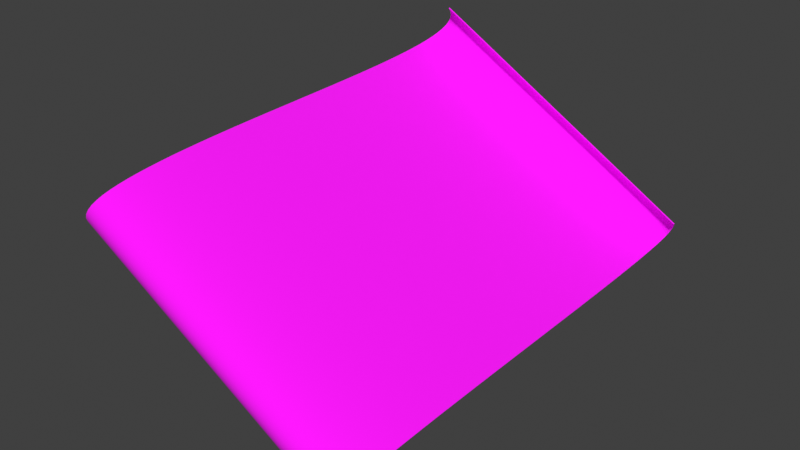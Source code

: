 # Source: algo_list.blend  (saved by Blender 3.6.14; exported with 4.5.12 LTS)
import bpy
from mathutils import Matrix  # noqa: F401  (used for matrix-valued properties, if any)

bpy.ops.wm.read_factory_settings(use_empty=True)
scene = bpy.context.scene
scene.name = 'Scene'

# ---- collections
col_collection = bpy.data.collections.new('Collection'); scene.collection.children.link(col_collection)

# ---- images (referenced by path relative to the original .blend; pixels are not part of the script)
import os
ASSET_DIR = os.environ.get("B2B_ASSET_DIR", "")  # directory of the original .blend (textures are referenced by path, not embedded)
HERE = os.path.dirname(os.path.abspath(__file__))  # packed textures are extracted next to this script under _unpacked/

def load_image(name, relpath, width, height, colorspace="sRGB"):
    """Load a texture the original file referenced (path relative to the .blend, or extracted next to this script)."""
    p = next((c for c in (os.path.join(HERE, relpath), os.path.join(ASSET_DIR, relpath)) if relpath and os.path.exists(c)), "")
    if p:
        img = bpy.data.images.load(p, check_existing=True)
        img.name = name
    else:  # same state as the original file: an image datablock whose file is absent (Cycles renders it pink)
        img = bpy.data.images.new(name, width, height)
        img.source = "FILE"
        img.filepath = "//" + (relpath or name)
    img.colorspace_settings.name = colorspace
    return img
img_algo_list_png = load_image('algo_list.png', 'algo_list.png', 1024, 1024, 'sRGB')

# ---- materials (node trees are filled in below, after node groups)
mat_algo_list = bpy.data.materials.new('algo_list')

# ---- node groups
ng_auto_smooth = bpy.data.node_groups.new('Auto Smooth', 'GeometryNodeTree')
_s = ng_auto_smooth.interface.new_socket(name='Geometry', in_out='OUTPUT', socket_type='NodeSocketGeometry')
_s = ng_auto_smooth.interface.new_socket(name='Geometry', in_out='INPUT', socket_type='NodeSocketGeometry')
_s = ng_auto_smooth.interface.new_socket(name='Angle', in_out='INPUT', socket_type='NodeSocketFloat')
_s.subtype = 'ANGLE'
_s.min_value = 0.0
_s.max_value = 3.142
ng_auto_smooth.is_modifier = True
_N = ng_auto_smooth.nodes; _L = ng_auto_smooth.links
n0 = _N.new('NodeGroupOutput'); n0.name = 'Group Output'; n0.location = (480, -100)
n1 = _N.new('NodeGroupInput'); n1.name = 'Group Input'; n1.location = (-420, -300)
n2 = _N.new('NodeGroupInput'); n2.name = 'Group Input.001'; n2.location = (-60, -100)
n3 = _N.new('GeometryNodeSetShadeSmooth'); n3.name = 'Set Shade Smooth'; n3.location = (120, -100)
n3.domain = 'EDGE'
n4 = _N.new('GeometryNodeSetShadeSmooth'); n4.name = 'Set Shade Smooth.001'; n4.location = (300, -100)
n5 = _N.new('GeometryNodeInputMeshEdgeAngle'); n5.name = 'Edge Angle'; n5.location = (-420, -220)
n6 = _N.new('GeometryNodeInputEdgeSmooth'); n6.name = 'Is Edge Smooth'; n6.location = (-60, -160)
n7 = _N.new('GeometryNodeInputShadeSmooth'); n7.name = 'Is Face Smooth'; n7.location = (-240, -340)
n8 = _N.new('FunctionNodeBooleanMath'); n8.name = 'Boolean Math'; n8.location = (-60, -220)
n9 = _N.new('FunctionNodeCompare'); n9.name = 'Compare'; n9.location = (-240, -180)
n9.operation = 'LESS_EQUAL'
_L.new(n5.outputs[0], n9.inputs[0])
_L.new(n4.outputs[0], n0.inputs[0])
_L.new(n1.outputs[1], n9.inputs[1])
_L.new(n9.outputs[0], n8.inputs[0])
_L.new(n7.outputs[0], n8.inputs[1])
_L.new(n2.outputs[0], n3.inputs[0])
_L.new(n6.outputs[0], n3.inputs[1])
_L.new(n3.outputs[0], n4.inputs[0])
_L.new(n8.outputs[0], n3.inputs[2])
n0.is_active_output = True

# ---- material node trees
mat_algo_list.use_nodes = True; mat_algo_list.node_tree.nodes.clear()
_N = mat_algo_list.node_tree.nodes; _L = mat_algo_list.node_tree.links
n0 = _N.new('ShaderNodeBsdfPrincipled'); n0.name = 'Принципиальный BSDF'; n0.location = (10, 300)
n0.inputs[2].default_value = 1.0
n0.inputs[3].default_value = 1.45
n1 = _N.new('ShaderNodeOutputMaterial'); n1.name = 'Вывод материала'; n1.location = (300, 300)
n2 = _N.new('ShaderNodeTexImage'); n2.name = 'Изображение-текстура'; n2.location = (-280, 275)
n2.image = img_algo_list_png
_L.new(n0.outputs[0], n1.inputs[0])
_L.new(n2.outputs[0], n0.inputs[0])
n1.is_active_output = True

# ---- world
world_world = bpy.data.worlds.new('World'); scene.world = world_world
world_world.use_nodes = True; world_world.node_tree.nodes.clear()
_N = world_world.node_tree.nodes; _L = world_world.node_tree.links
n0 = _N.new('ShaderNodeOutputWorld'); n0.name = 'World Output'; n0.location = (300, 300)
n1 = _N.new('ShaderNodeBackground'); n1.name = 'Background'; n1.location = (10, 300)
n1.inputs[0].default_value = (0.05088, 0.05088, 0.05088, 1.0)
_L.new(n1.outputs[0], n0.inputs[0])
n0.is_active_output = True
world_world.color = (0.05088, 0.05088, 0.05088)
world_world.use_sun_shadow = False
world_world.sun_shadow_jitter_overblur = 0.0

# ---- meshes
me_001 = bpy.data.meshes.new('КриваяБезье.001')
me_001.from_pydata([(0.5319, 0.6395, -0.08139), (0.5223, 0.6604, -0.09807), (0.5133, 0.6752, -0.1135), (0.505, 0.6841, -0.1277), (0.4974, 0.6876, -0.1408), (0.4905, 0.6857, -0.1527), (0.4841, 0.6788, -0.1637), (0.4783, 0.6672, -0.1736), (0.473, 0.6511, -0.1827), (0.4682, 0.6308, -0.1909), (0.4639, 0.6065, -0.1983), (0.46, 0.5785, -0.2049), (0.4565, 0.5471, -0.2108), (0.4533, 0.5125, -0.2161), (0.4505, 0.475, -0.2208), (0.448, 0.4349, -0.225), (0.4458, 0.3924, -0.2287), (0.4438, 0.3478, -0.2321), (0.442, 0.3013, -0.235), (0.4404, 0.2533, -0.2377), (0.439, 0.2039, -0.2401), (0.4376, 0.1535, -0.2423), (0.4363, 0.1023, -0.2444), (0.435, 0.05056, -0.2465), (0.4338, -0.001431, -0.2485), (0.4325, -0.05342, -0.2505), (0.4312, -0.1051, -0.2527), (0.4298, -0.1563, -0.255), (0.4283, -0.2067, -0.2575), (0.4266, -0.2561, -0.2603), (0.4247, -0.3041, -0.2634), (0.4226, -0.3505, -0.2668), (0.4203, -0.3951, -0.2707), (0.4177, -0.4376, -0.2752), (0.4147, -0.4777, -0.2801), (0.4114, -0.5151, -0.2857), (0.4078, -0.5496, -0.2919), (0.4037, -0.581, -0.2988), (0.3991, -0.6089, -0.3065), (0.3941, -0.6331, -0.3151), (0.3886, -0.6534, -0.3245), (0.3826, -0.6694, -0.3349), (0.3759, -0.681, -0.3463), (0.3687, -0.6878, -0.3587), (0.3608, -0.6895, -0.3722), (0.3522, -0.686, -0.3869), (0.343, -0.677, -0.4029), (0.333, -0.6621, -0.4201), (0.3222, -0.6411, -0.4387), (-0.5421, -0.6399, 0.06441), (-0.5313, -0.6609, 0.08297), (-0.5213, -0.6758, 0.1002), (-0.512, -0.6848, 0.1161), (-0.5034, -0.6883, 0.1308), (-0.4956, -0.6866, 0.1444), (-0.4883, -0.6798, 0.1568), (-0.4817, -0.6682, 0.1682), (-0.4756, -0.6522, 0.1786), (-0.4701, -0.6319, 0.188), (-0.4651, -0.6077, 0.1965), (-0.4606, -0.5798, 0.2043), (-0.4565, -0.5484, 0.2112), (-0.4528, -0.5139, 0.2174), (-0.4495, -0.4764, 0.223), (-0.4466, -0.4364, 0.2279), (-0.444, -0.3939, 0.2323), (-0.4416, -0.3493, 0.2362), (-0.4395, -0.3029, 0.2397), (-0.4377, -0.2549, 0.2428), (-0.436, -0.2055, 0.2456), (-0.4344, -0.1551, 0.2481), (-0.433, -0.1039, 0.2504), (-0.4317, -0.05222, 0.2526), (-0.4304, -0.0002303, 0.2546), (-0.4292, 0.05176, 0.2566), (-0.4279, 0.1035, 0.2587), (-0.4267, 0.1547, 0.2608), (-0.4253, 0.2051, 0.263), (-0.4238, 0.2545, 0.2654), (-0.4222, 0.3025, 0.2681), (-0.4204, 0.349, 0.271), (-0.4184, 0.3936, 0.2743), (-0.4162, 0.4361, 0.2781), (-0.4137, 0.4762, 0.2822), (-0.4109, 0.5137, 0.287), (-0.4078, 0.5483, 0.2923), (-0.4043, 0.5797, 0.2982), (-0.4004, 0.6077, 0.3048), (-0.396, 0.632, 0.3122), (-0.3913, 0.6523, 0.3204), (-0.386, 0.6684, 0.3294), (-0.3801, 0.68, 0.3394), (-0.3738, 0.6869, 0.3503), (-0.3668, 0.6888, 0.3623), (-0.3592, 0.6853, 0.3754), (-0.3509, 0.6764, 0.3896), (-0.342, 0.6616, 0.405), (-0.3323, 0.6407, 0.4217), (0.5307, 0.6372, -0.08359), (0.5211, 0.6579, -0.1001), (0.5123, 0.6723, -0.1152), (0.5044, 0.6809, -0.1287), (0.4974, 0.6841, -0.1409), (0.491, 0.6824, -0.1518), (0.4851, 0.6761, -0.1619), (0.4796, 0.6651, -0.1713), (0.4745, 0.6494, -0.1801), (0.4698, 0.6295, -0.1881), (0.4655, 0.6055, -0.1954), (0.4617, 0.5777, -0.202), (0.4582, 0.5464, -0.2079), (0.4551, 0.5119, -0.2132), (0.4523, 0.4746, -0.2179), (0.4498, 0.4345, -0.2221), (0.4476, 0.3921, -0.2258), (0.4456, 0.3475, -0.2291), (0.4438, 0.3011, -0.232), (0.4422, 0.2531, -0.2347), (0.4407, 0.2037, -0.2371), (0.4393, 0.1533, -0.2393), (0.438, 0.1021, -0.2414), (0.4368, 0.0504, -0.2435), (0.4355, -0.00159, -0.2455), (0.4343, -0.05359, -0.2475), (0.4329, -0.1053, -0.2497), (0.4315, -0.1565, -0.252), (0.43, -0.2069, -0.2545), (0.4283, -0.2563, -0.2573), (0.4264, -0.3044, -0.2604), (0.4243, -0.3508, -0.2639), (0.422, -0.3955, -0.2678), (0.4194, -0.438, -0.2722), (0.4164, -0.4782, -0.2772), (0.4131, -0.5157, -0.2827), (0.4094, -0.5504, -0.289), (0.4053, -0.5819, -0.296), (0.4008, -0.6101, -0.3037), (0.3957, -0.6346, -0.3124), (0.3901, -0.6553, -0.322), (0.3838, -0.6718, -0.3327), (0.3769, -0.6839, -0.3446), (0.3691, -0.6911, -0.3579), (0.3607, -0.693, -0.3724), (0.3517, -0.6893, -0.3879), (0.3421, -0.6799, -0.4044), (0.3318, -0.6647, -0.422), (0.321, -0.6436, -0.4408), (-0.5324, -0.6635, 0.08103), (-0.5222, -0.6787, 0.09863), (-0.5126, -0.6881, 0.1152), (-0.5035, -0.6918, 0.1307), (-0.4951, -0.6899, 0.1452), (-0.4874, -0.6827, 0.1585), (-0.4804, -0.6706, 0.1704), (-0.4742, -0.6541, 0.1811), (-0.4685, -0.6334, 0.1907), (-0.4635, -0.6089, 0.1993), (-0.4589, -0.5807, 0.2071), (-0.4548, -0.5492, 0.2141), (-0.4511, -0.5145, 0.2203), (-0.4478, -0.477, 0.2259), (-0.4449, -0.4368, 0.2309), (-0.4422, -0.3943, 0.2353), (-0.4399, -0.3496, 0.2392), (-0.4378, -0.3032, 0.2427), (-0.4359, -0.2551, 0.2458), (-0.4342, -0.2057, 0.2486), (-0.4327, -0.1553, 0.2511), (-0.4313, -0.1041, 0.2534), (-0.43, -0.05238, 0.2555), (-0.4287, -0.0003889, 0.2576), (-0.4275, 0.0516, 0.2596), (-0.4262, 0.1033, 0.2616), (-0.4249, 0.1545, 0.2637), (-0.4235, 0.2049, 0.266), (-0.4221, 0.2543, 0.2684), (-0.4205, 0.3023, 0.271), (-0.4187, 0.3487, 0.274), (-0.4167, 0.3933, 0.2773), (-0.4145, 0.4357, 0.281), (-0.412, 0.4758, 0.2852), (-0.4092, 0.5131, 0.2899), (-0.4061, 0.5476, 0.2952), (-0.4026, 0.5789, 0.3011), (-0.3987, 0.6067, 0.3077), (-0.3944, 0.6307, 0.315), (-0.3897, 0.6506, 0.323), (-0.3846, 0.6663, 0.3318), (-0.3791, 0.6773, 0.3412), (-0.3732, 0.6836, 0.3513), (-0.3669, 0.6853, 0.3622), (-0.3598, 0.6821, 0.3743), (-0.3519, 0.6735, 0.3879), (-0.3432, 0.6591, 0.403), (-0.3336, 0.6384, 0.4195), (-0.5433, -0.6424, 0.06232)], [], [(0, 1, 96, 97), (96, 1, 2, 95), (95, 2, 3, 94), (94, 3, 4, 93), (93, 4, 5, 92), (92, 5, 6, 91), (91, 6, 7, 90), (90, 7, 8, 89), (89, 8, 9, 88), (88, 9, 10, 87), (87, 10, 11, 86), (86, 11, 12, 85), (85, 12, 13, 84), (84, 13, 14, 83), (83, 14, 15, 82), (82, 15, 16, 81), (81, 16, 17, 80), (80, 17, 18, 79), (79, 18, 19, 78), (78, 19, 20, 77), (77, 20, 21, 76), (76, 21, 22, 75), (75, 22, 23, 74), (74, 23, 24, 73), (73, 24, 25, 72), (72, 25, 26, 71), (71, 26, 27, 70), (70, 27, 28, 69), (69, 28, 29, 68), (68, 29, 30, 67), (67, 30, 31, 66), (66, 31, 32, 65), (65, 32, 33, 64), (64, 33, 34, 63), (63, 34, 35, 62), (62, 35, 36, 61), (61, 36, 37, 60), (60, 37, 38, 59), (59, 38, 39, 58), (58, 39, 40, 57), (57, 40, 41, 56), (56, 41, 42, 55), (55, 42, 43, 54), (54, 43, 44, 53), (53, 44, 45, 52), (52, 45, 46, 51), (51, 46, 47, 50), (49, 50, 47, 48), (98, 194, 193, 99), (193, 192, 100, 99), (192, 191, 101, 100), (191, 190, 102, 101), (190, 189, 103, 102), (189, 188, 104, 103), (188, 187, 105, 104), (187, 186, 106, 105), (186, 185, 107, 106), (185, 184, 108, 107), (184, 183, 109, 108), (183, 182, 110, 109), (182, 181, 111, 110), (181, 180, 112, 111), (180, 179, 113, 112), (179, 178, 114, 113), (178, 177, 115, 114), (177, 176, 116, 115), (176, 175, 117, 116), (175, 174, 118, 117), (174, 173, 119, 118), (173, 172, 120, 119), (172, 171, 121, 120), (171, 170, 122, 121), (170, 169, 123, 122), (169, 168, 124, 123), (168, 167, 125, 124), (167, 166, 126, 125), (166, 165, 127, 126), (165, 164, 128, 127), (164, 163, 129, 128), (163, 162, 130, 129), (162, 161, 131, 130), (161, 160, 132, 131), (160, 159, 133, 132), (159, 158, 134, 133), (158, 157, 135, 134), (157, 156, 136, 135), (156, 155, 137, 136), (155, 154, 138, 137), (154, 153, 139, 138), (153, 152, 140, 139), (152, 151, 141, 140), (151, 150, 142, 141), (150, 149, 143, 142), (149, 148, 144, 143), (148, 147, 145, 144), (195, 146, 145, 147), (29, 28, 126, 127), (61, 60, 157, 158), (3, 2, 100, 101), (87, 86, 183, 184), (30, 29, 127, 128), (60, 59, 156, 157), (4, 3, 101, 102), (86, 85, 182, 183), (31, 30, 128, 129), (59, 58, 155, 156), (5, 4, 102, 103), (85, 84, 181, 182), (32, 31, 129, 130), (58, 57, 154, 155), (6, 5, 103, 104), (84, 83, 180, 181), (33, 32, 130, 131), (57, 56, 153, 154), (7, 6, 104, 105), (83, 82, 179, 180), (34, 33, 131, 132), (56, 55, 152, 153), (8, 7, 105, 106), (82, 81, 178, 179), (35, 34, 132, 133), (55, 54, 151, 152), (9, 8, 106, 107), (81, 80, 177, 178), (36, 35, 133, 134), (54, 53, 150, 151), (10, 9, 107, 108), (80, 79, 176, 177), (37, 36, 134, 135), (53, 52, 149, 150), (11, 10, 108, 109), (79, 78, 175, 176), (38, 37, 135, 136), (52, 51, 148, 149), (12, 11, 109, 110), (78, 77, 174, 175), (39, 38, 136, 137), (51, 50, 147, 148), (13, 12, 110, 111), (77, 76, 173, 174), (40, 39, 137, 138), (50, 49, 195, 147), (14, 13, 111, 112), (76, 75, 172, 173), (41, 40, 138, 139), (15, 14, 112, 113), (75, 74, 171, 172), (42, 41, 139, 140), (16, 15, 113, 114), (74, 73, 170, 171), (43, 42, 140, 141), (17, 16, 114, 115), (73, 72, 169, 170), (0, 97, 194, 98), (44, 43, 141, 142), (18, 17, 115, 116), (72, 71, 168, 169), (49, 48, 146, 195), (45, 44, 142, 143), (19, 18, 116, 117), (71, 70, 167, 168), (97, 96, 193, 194), (46, 45, 143, 144), (20, 19, 117, 118), (70, 69, 166, 167), (96, 95, 192, 193), (47, 46, 144, 145), (21, 20, 118, 119), (69, 68, 165, 166), (95, 94, 191, 192), (48, 47, 145, 146), (22, 21, 119, 120), (68, 67, 164, 165), (94, 93, 190, 191), (23, 22, 120, 121), (67, 66, 163, 164), (93, 92, 189, 190), (24, 23, 121, 122), (66, 65, 162, 163), (92, 91, 188, 189), (25, 24, 122, 123), (65, 64, 161, 162), (91, 90, 187, 188), (26, 25, 123, 124), (64, 63, 160, 161), (90, 89, 186, 187), (27, 26, 124, 125), (63, 62, 159, 160), (1, 0, 98, 99), (89, 88, 185, 186), (28, 27, 125, 126), (62, 61, 158, 159), (2, 1, 99, 100), (88, 87, 184, 185)])
me_001.polygons.foreach_set('use_smooth', [True] * 194)
_uv = me_001.uv_layers.new(name='UVMap')
_uv.uv.foreach_set('vector', [0.01755, 0.1107, 0.01755, 0.09337, 0.9512, 0.09337, 0.9512, 0.1107, 0.9512, 0.09337, 0.01755, 0.09337, 0.01755, 0.0792, 0.9512, 0.0792, 0.9512, 0.0792, 0.01755, 0.0792, 0.01755, 0.06775, 0.9512, 0.06775, 0.9512, 0.06775, 0.01755, 0.06775, 0.01755, 0.05826, 0.9512, 0.05826, 0.9512, 0.05826, 0.01755, 0.05826, 0.01755, 0.04971, 0.9512, 0.04971, 0.9512, 0.04971, 0.01755, 0.04971, 0.01755, 0.04089, 0.9512, 0.04089, 0.9512, 0.04089, 0.01755, 0.04089, 0.01755, 0.03087, 0.9512, 0.03087, 0.9512, 0.03087, 0.01755, 0.03087, 0.01755, 0.01911, 0.9512, 0.01911, 0.9512, 0.01911, 0.01755, 0.01911, 0.01755, 0.005377, 0.9512, 0.005378, 0.9512, 1.004, 0.01755, 1.004, 0.01755, 0.9882, 0.9512, 0.9882, 0.9512, 0.9882, 0.01755, 0.9882, 0.01755, 0.9705, 0.9512, 0.9705, 0.9512, 0.9705, 0.01755, 0.9705, 0.01755, 0.9508, 0.9512, 0.9508, 0.9512, 0.9508, 0.01755, 0.9508, 0.01755, 0.9293, 0.9512, 0.9293, 0.9512, 0.9293, 0.01755, 0.9293, 0.01755, 0.9061, 0.9512, 0.9061, 0.9512, 0.9061, 0.01755, 0.9061, 0.01755, 0.8814, 0.9512, 0.8814, 0.9512, 0.8814, 0.01755, 0.8814, 0.01755, 0.8552, 0.9512, 0.8552, 0.9512, 0.8552, 0.01755, 0.8552, 0.01755, 0.8278, 0.9512, 0.8278, 0.9512, 0.8278, 0.01755, 0.8278, 0.01755, 0.7993, 0.9512, 0.7993, 0.9512, 0.7993, 0.01755, 0.7993, 0.01755, 0.7699, 0.9512, 0.7699, 0.9512, 0.7699, 0.01755, 0.7699, 0.01755, 0.7396, 0.9512, 0.7396, 0.9512, 0.7396, 0.01755, 0.7396, 0.01755, 0.7087, 0.9512, 0.7087, 0.9512, 0.7087, 0.01755, 0.7087, 0.01755, 0.6774, 0.9512, 0.6774, 0.9512, 0.6774, 0.01755, 0.6774, 0.01755, 0.6457, 0.9512, 0.6457, 0.9512, 0.6457, 0.01755, 0.6457, 0.01755, 0.6138, 0.9512, 0.6138, 0.9512, 0.6138, 0.01755, 0.6138, 0.01755, 0.582, 0.9512, 0.582, 0.9512, 0.582, 0.01755, 0.582, 0.01755, 0.5503, 0.9512, 0.5503, 0.9512, 0.5503, 0.01755, 0.5503, 0.01755, 0.5189, 0.9512, 0.5189, 0.9512, 0.5189, 0.01755, 0.5189, 0.01755, 0.4881, 0.9512, 0.4881, 0.9512, 0.4881, 0.01755, 0.4881, 0.01755, 0.4578, 0.9512, 0.4578, 0.9512, 0.4578, 0.01755, 0.4578, 0.01755, 0.4283, 0.9512, 0.4283, 0.9512, 0.4283, 0.01755, 0.4283, 0.01755, 0.3998, 0.9512, 0.3998, 0.9512, 0.3998, 0.01755, 0.3998, 0.01755, 0.3724, 0.9512, 0.3724, 0.9512, 0.3724, 0.01755, 0.3724, 0.01755, 0.3462, 0.9512, 0.3462, 0.9512, 0.3462, 0.01755, 0.3462, 0.01755, 0.3214, 0.9512, 0.3214, 0.9512, 0.3214, 0.01755, 0.3214, 0.01755, 0.2982, 0.9512, 0.2982, 0.9512, 0.2982, 0.01755, 0.2982, 0.01755, 0.2766, 0.9512, 0.2766, 0.9512, 0.2766, 0.01755, 0.2766, 0.01755, 0.2568, 0.9512, 0.2568, 0.9512, 0.2568, 0.01755, 0.2568, 0.01755, 0.2389, 0.9512, 0.2389, 0.9512, 0.2389, 0.01755, 0.2389, 0.01755, 0.2228, 0.9512, 0.2228, 0.9512, 0.2228, 0.01755, 0.2228, 0.01755, 0.2087, 0.9512, 0.2087, 0.9512, 0.2087, 0.01755, 0.2087, 0.01755, 0.1965, 0.9512, 0.1965, 0.9512, 0.1965, 0.01755, 0.1965, 0.01755, 0.1858, 0.9512, 0.1858, 0.9512, 0.1858, 0.01755, 0.1858, 0.01755, 0.176, 0.9512, 0.176, 0.9512, 0.176, 0.01755, 0.176, 0.01755, 0.1664, 0.9512, 0.1664, 0.9512, 0.1664, 0.01755, 0.1664, 0.01755, 0.1558, 0.9512, 0.1558, 0.9512, 0.1558, 0.01755, 0.1558, 0.01755, 0.1432, 0.9512, 0.1432, 0.9512, 0.1432, 0.01755, 0.1432, 0.01755, 0.128, 0.9512, 0.128, 0.9512, 0.1096, 0.9512, 0.128, 0.01755, 0.128, 0.01755, 0.1096, 0.9736, 0.9945, 0.9957, 0.9945, 0.9957, 0.9773, 0.9736, 0.9773, 0.9957, 0.9773, 0.9957, 0.9632, 0.9736, 0.9632, 0.9736, 0.9773, 0.9957, 0.9632, 0.9957, 0.9519, 0.9736, 0.9519, 0.9736, 0.9632, 0.9957, 0.9519, 0.9957, 0.9425, 0.9736, 0.9425, 0.9736, 0.9519, 0.9957, 0.9425, 0.9957, 0.934, 0.9736, 0.934, 0.9736, 0.9425, 0.9957, 0.934, 0.9957, 0.9253, 0.9736, 0.9253, 0.9736, 0.934, 0.9957, 0.9253, 0.9957, 0.9153, 0.9736, 0.9153, 0.9736, 0.9253, 0.9957, 0.9153, 0.9957, 0.9037, 0.9736, 0.9037, 0.9736, 0.9153, 0.9957, 0.9037, 0.9957, 0.8901, 0.9736, 0.8901, 0.9736, 0.9037, 0.9957, 0.8901, 0.9957, 0.8745, 0.9736, 0.8745, 0.9736, 0.8901, 0.9957, 0.8745, 0.9957, 0.8569, 0.9736, 0.8569, 0.9736, 0.8745, 0.9957, 0.8569, 0.9957, 0.8374, 0.9736, 0.8374, 0.9736, 0.8569, 0.9957, 0.8374, 0.9957, 0.8161, 0.9736, 0.8161, 0.9736, 0.8374, 0.9957, 0.8161, 0.9957, 0.7931, 0.9736, 0.7931, 0.9736, 0.8161, 0.9957, 0.7931, 0.9957, 0.7686, 0.9736, 0.7686, 0.9736, 0.7931, 0.9957, 0.7686, 0.9957, 0.7427, 0.9736, 0.7427, 0.9736, 0.7686, 0.9957, 0.7427, 0.9957, 0.7156, 0.9736, 0.7156, 0.9736, 0.7427, 0.9957, 0.7156, 0.9957, 0.6873, 0.9736, 0.6873, 0.9736, 0.7156, 0.9957, 0.6873, 0.9957, 0.6581, 0.9736, 0.6581, 0.9736, 0.6873, 0.9957, 0.6581, 0.9957, 0.6282, 0.9736, 0.6282, 0.9736, 0.6581, 0.9957, 0.6282, 0.9957, 0.5976, 0.9736, 0.5976, 0.9736, 0.6282, 0.9957, 0.5976, 0.9957, 0.5665, 0.9736, 0.5665, 0.9736, 0.5976, 0.9957, 0.5665, 0.9957, 0.5351, 0.9736, 0.5351, 0.9736, 0.5665, 0.9957, 0.5351, 0.9957, 0.5035, 0.9736, 0.5035, 0.9736, 0.5351, 0.9957, 0.5035, 0.9957, 0.472, 0.9736, 0.472, 0.9736, 0.5035, 0.9957, 0.472, 0.9957, 0.4406, 0.9736, 0.4406, 0.9736, 0.472, 0.9957, 0.4406, 0.9957, 0.4095, 0.9736, 0.4095, 0.9736, 0.4406, 0.9957, 0.4095, 0.9957, 0.3789, 0.9736, 0.3789, 0.9736, 0.4095, 0.9957, 0.3789, 0.9957, 0.3489, 0.9736, 0.3489, 0.9736, 0.3789, 0.9957, 0.3489, 0.9957, 0.3197, 0.9736, 0.3197, 0.9736, 0.3489, 0.9957, 0.3197, 0.9957, 0.2915, 0.9736, 0.2915, 0.9736, 0.3197, 0.9957, 0.2915, 0.9957, 0.2643, 0.9736, 0.2643, 0.9736, 0.2915, 0.9957, 0.2643, 0.9957, 0.2384, 0.9736, 0.2384, 0.9736, 0.2643, 0.9957, 0.2384, 0.9957, 0.2138, 0.9736, 0.2138, 0.9736, 0.2384, 0.9957, 0.2138, 0.9957, 0.1908, 0.9736, 0.1908, 0.9736, 0.2138, 0.9957, 0.1908, 0.9957, 0.1694, 0.9736, 0.1694, 0.9736, 0.1908, 0.9957, 0.1694, 0.9957, 0.1498, 0.9736, 0.1498, 0.9736, 0.1694, 0.9957, 0.1498, 0.9957, 0.132, 0.9736, 0.132, 0.9736, 0.1498, 0.9957, 0.132, 0.9957, 0.1162, 0.9736, 0.1162, 0.9736, 0.132, 0.9957, 0.1162, 0.9957, 0.1022, 0.9736, 0.1022, 0.9736, 0.1162, 0.9957, 0.1022, 0.9957, 0.09005, 0.9736, 0.09005, 0.9736, 0.1022, 0.9957, 0.09005, 0.9957, 0.07943, 0.9736, 0.07943, 0.9736, 0.09005, 0.9957, 0.07943, 0.9957, 0.06979, 0.9736, 0.06979, 0.9736, 0.07943, 0.9957, 0.06979, 0.9957, 0.06023, 0.9736, 0.06023, 0.9736, 0.06979, 0.9957, 0.06023, 0.9957, 0.04969, 0.9736, 0.04969, 0.9736, 0.06023, 0.9957, 0.04969, 0.9957, 0.03724, 0.9736, 0.03724, 0.9736, 0.04969, 0.9957, 0.03724, 0.9957, 0.02217, 0.9736, 0.02217, 0.9736, 0.03724, 0.9961, 0.003982, 0.9754, 0.003982, 0.9754, 0.02217, 0.9961, 0.02217, -1.49e-05, 0.4578, -1.484e-05, 0.4881, -1.484e-05, 0.4881, -1.49e-05, 0.4578, 0.9957, 0.2766, 0.9957, 0.2568, 0.9957, 0.2568, 0.9957, 0.2766, -1.49e-05, 1.066, -1.502e-05, 1.078, -1.502e-05, 1.078, -1.49e-05, 1.066, 0.9957, 0.9882, 0.9957, 0.9705, 0.9957, 0.9705, 0.9957, 0.9882, -1.484e-05, 0.4283, -1.49e-05, 0.4578, -1.49e-05, 0.4578, -1.484e-05, 0.4283, 0.9957, 0.2568, 0.9957, 0.2389, 0.9957, 0.2389, 0.9957, 0.2568, -1.484e-05, 1.057, -1.49e-05, 1.066, -1.49e-05, 1.066, -1.484e-05, 1.057, 0.9957, 0.9705, 0.9957, 0.9508, 0.9957, 0.9508, 0.9957, 0.9705, -1.478e-05, 0.3998, -1.484e-05, 0.4283, -1.484e-05, 0.4283, -1.478e-05, 0.3998, 0.9957, 0.2389, 0.9957, 0.2228, 0.9957, 0.2228, 0.9957, 0.2389, -1.484e-05, 1.048, -1.484e-05, 1.057, -1.484e-05, 1.057, -1.484e-05, 1.048, 0.9957, 0.9508, 0.9957, 0.9293, 0.9957, 0.9293, 0.9957, 0.9508, -1.484e-05, 0.3724, -1.478e-05, 0.3998, -1.478e-05, 0.3998, -1.484e-05, 0.3724, 0.9957, 0.2228, 0.9957, 0.2087, 0.9957, 0.2087, 0.9957, 0.2228, -1.484e-05, 1.04, -1.484e-05, 1.048, -1.484e-05, 1.048, -1.484e-05, 1.04, 0.9957, 0.9293, 0.9957, 0.9061, 0.9957, 0.9061, 0.9957, 0.9293, -1.484e-05, 0.3462, -1.484e-05, 0.3724, -1.484e-05, 0.3724, -1.484e-05, 0.3462, 0.9957, 0.2087, 0.9957, 0.1965, 0.9957, 0.1965, 0.9957, 0.2087, -1.484e-05, 1.029, -1.484e-05, 1.04, -1.484e-05, 1.04, -1.484e-05, 1.029, 0.9957, 0.9061, 0.9957, 0.8814, 0.9957, 0.8814, 0.9957, 0.9061, -1.478e-05, 0.3214, -1.484e-05, 0.3462, -1.484e-05, 0.3462, -1.478e-05, 0.3214, 0.9957, 0.1965, 0.9957, 0.1858, 0.9957, 0.1858, 0.9957, 0.1965, -1.496e-05, 1.018, -1.484e-05, 1.029, -1.484e-05, 1.029, -1.496e-05, 1.018, 0.9957, 0.8814, 0.9957, 0.8552, 0.9957, 0.8552, 0.9957, 0.8814, -1.478e-05, 0.2982, -1.478e-05, 0.3214, -1.478e-05, 0.3214, -1.478e-05, 0.2982, 0.9957, 0.07943, 0.9957, 0.06979, 0.9957, 0.06979, 0.9957, 0.07943, -1.484e-05, 1.004, -1.496e-05, 1.018, -1.496e-05, 1.018, -1.484e-05, 1.004, 0.9957, 0.8552, 0.9957, 0.8278, 0.9957, 0.8278, 0.9957, 0.8552, -1.478e-05, 0.2766, -1.478e-05, 0.2982, -1.478e-05, 0.2982, -1.478e-05, 0.2766, 0.9957, 0.176, 0.9957, 0.1664, 0.9957, 0.1664, 0.9957, 0.176, -1.49e-05, 0.9882, -1.484e-05, 1.004, -1.484e-05, 1.004, -1.49e-05, 0.9882, 0.9957, 0.8278, 0.9957, 0.7993, 0.9957, 0.7993, 0.9957, 0.8278, -1.484e-05, 0.2568, -1.478e-05, 0.2766, -1.478e-05, 0.2766, -1.484e-05, 0.2568, 0.9957, 0.1664, 0.9957, 0.1558, 0.9957, 0.1558, 0.9957, 0.1664, -1.49e-05, 0.9705, -1.49e-05, 0.9882, -1.49e-05, 0.9882, -1.49e-05, 0.9705, 0.9957, 0.7993, 0.9957, 0.7699, 0.9957, 0.7699, 0.9957, 0.7993, -1.478e-05, 0.2389, -1.484e-05, 0.2568, -1.484e-05, 0.2568, -1.478e-05, 0.2389, 0.9957, 0.1558, 0.9957, 0.1432, 0.9957, 0.1432, 0.9957, 0.1558, -1.496e-05, 0.9508, -1.49e-05, 0.9705, -1.49e-05, 0.9705, -1.496e-05, 0.9508, 0.9957, 0.7699, 0.9957, 0.7396, 0.9957, 0.7396, 0.9957, 0.7699, -1.478e-05, 0.2228, -1.478e-05, 0.2389, -1.478e-05, 0.2389, -1.478e-05, 0.2228, 0.9957, 0.1432, 0.9957, 0.128, 0.9957, 0.128, 0.9957, 0.1432, -1.49e-05, 0.9293, -1.496e-05, 0.9508, -1.496e-05, 0.9508, -1.49e-05, 0.9293, 0.9957, 0.7396, 0.9957, 0.7087, 0.9957, 0.7087, 0.9957, 0.7396, -1.472e-05, 0.2087, -1.478e-05, 0.2228, -1.478e-05, 0.2228, -1.472e-05, 0.2087, 0.9957, 0.128, 0.9957, 0.1096, 0.9957, 0.1096, 0.9957, 0.128, -1.496e-05, 0.9061, -1.49e-05, 0.9293, -1.49e-05, 0.9293, -1.496e-05, 0.9061, 0.9957, 0.7087, 0.9957, 0.6774, 0.9957, 0.6774, 0.9957, 0.7087, -1.478e-05, 0.1965, -1.472e-05, 0.2087, -1.472e-05, 0.2087, -1.478e-05, 0.1965, -1.484e-05, 0.8814, -1.496e-05, 0.9061, -1.496e-05, 0.9061, -1.484e-05, 0.8814, 0.9957, 0.6774, 0.9957, 0.6457, 0.9957, 0.6457, 0.9957, 0.6774, -1.472e-05, 0.1858, -1.478e-05, 0.1965, -1.478e-05, 0.1965, -1.472e-05, 0.1858, -1.49e-05, 0.8552, -1.484e-05, 0.8814, -1.484e-05, 0.8814, -1.49e-05, 0.8552, 0.9957, 0.6457, 0.9957, 0.6138, 0.9957, 0.6138, 0.9957, 0.6457, -1.484e-05, 0.176, -1.472e-05, 0.1858, -1.472e-05, 0.1858, -1.484e-05, 0.176, -1.484e-05, 0.8278, -1.49e-05, 0.8552, -1.49e-05, 0.8552, -1.484e-05, 0.8278, 0.9957, 0.5035, 0.9957, 0.472, 0.9957, 0.472, 0.9957, 0.5035, 0.9736, 0.9945, 0.9957, 0.9945, 0.9957, 0.9945, 0.9736, 0.9945, -1.484e-05, 0.1664, -1.484e-05, 0.176, -1.484e-05, 0.176, -1.484e-05, 0.1664, -1.49e-05, 0.7993, -1.484e-05, 0.8278, -1.484e-05, 0.8278, -1.49e-05, 0.7993, 0.9957, 0.582, 0.9957, 0.5503, 0.9957, 0.5503, 0.9957, 0.582, 0.9512, 0.1096, 0.01755, 0.1096, 0.01755, 0.1096, 0.9512, 0.1096, -1.478e-05, 0.1558, -1.484e-05, 0.1664, -1.484e-05, 0.1664, -1.478e-05, 0.1558, -1.484e-05, 0.7699, -1.49e-05, 0.7993, -1.49e-05, 0.7993, -1.484e-05, 0.7699, 0.9957, 0.5503, 0.9957, 0.5189, 0.9957, 0.5189, 0.9957, 0.5503, 0.9957, 1.109, 0.9957, 1.092, 0.9957, 1.092, 0.9957, 1.109, -1.478e-05, 0.1432, -1.478e-05, 0.1558, -1.478e-05, 0.1558, -1.478e-05, 0.1432, -1.49e-05, 0.7396, -1.484e-05, 0.7699, -1.484e-05, 0.7699, -1.49e-05, 0.7396, 0.9957, 0.5189, 0.9957, 0.4881, 0.9957, 0.4881, 0.9957, 0.5189, 0.9957, 1.092, 0.9957, 1.078, 0.9957, 1.078, 0.9957, 1.092, -1.484e-05, 0.128, -1.478e-05, 0.1432, -1.478e-05, 0.1432, -1.484e-05, 0.128, -1.484e-05, 0.7087, -1.49e-05, 0.7396, -1.49e-05, 0.7396, -1.484e-05, 0.7087, 0.9957, 0.4881, 0.9957, 0.4578, 0.9957, 0.4578, 0.9957, 0.4881, 0.9957, 1.078, 0.9957, 1.066, 0.9957, 1.066, 0.9957, 1.078, -1.484e-05, 0.1096, -1.484e-05, 0.128, -1.484e-05, 0.128, -1.484e-05, 0.1096, -1.484e-05, 0.6774, -1.484e-05, 0.7087, -1.484e-05, 0.7087, -1.484e-05, 0.6774, 0.9957, 0.4578, 0.9957, 0.4283, 0.9957, 0.4283, 0.9957, 0.4578, 0.9957, 1.066, 0.9957, 1.057, 0.9957, 1.057, 0.9957, 1.066, -1.49e-05, 0.6457, -1.484e-05, 0.6774, -1.484e-05, 0.6774, -1.49e-05, 0.6457, 0.9957, 0.3197, 0.9957, 0.2915, 0.9957, 0.2915, 0.9957, 0.3197, 0.9957, 1.057, 0.9957, 1.048, 0.9957, 1.048, 0.9957, 1.057, -1.484e-05, 0.6138, -1.49e-05, 0.6457, -1.49e-05, 0.6457, -1.484e-05, 0.6138, 0.9957, 0.3998, 0.9957, 0.3724, 0.9957, 0.3724, 0.9957, 0.3998, 0.9957, 1.048, 0.9957, 1.04, 0.9957, 1.04, 0.9957, 1.048, -1.484e-05, 0.582, -1.484e-05, 0.6138, -1.484e-05, 0.6138, -1.484e-05, 0.582, 0.9957, 0.3724, 0.9957, 0.3462, 0.9957, 0.3462, 0.9957, 0.3724, 0.9957, 1.04, 0.9957, 1.029, 0.9957, 1.029, 0.9957, 1.04, -1.49e-05, 0.5503, -1.484e-05, 0.582, -1.484e-05, 0.582, -1.49e-05, 0.5503, 0.9957, 0.3462, 0.9957, 0.3214, 0.9957, 0.3214, 0.9957, 0.3462, 0.9957, 1.029, 0.9957, 1.018, 0.9957, 1.018, 0.9957, 1.029, -1.484e-05, 0.5189, -1.49e-05, 0.5503, -1.49e-05, 0.5503, -1.484e-05, 0.5189, 0.9957, 0.3214, 0.9957, 0.2982, 0.9957, 0.2982, 0.9957, 0.3214, -1.49e-05, 1.092, -1.484e-05, 1.109, -1.484e-05, 1.109, -1.49e-05, 1.092, 0.9957, 1.018, 0.9957, 1.004, 0.9957, 1.004, 0.9957, 1.018, -1.484e-05, 0.4881, -1.484e-05, 0.5189, -1.484e-05, 0.5189, -1.484e-05, 0.4881, 0.9957, 0.2982, 0.9957, 0.2766, 0.9957, 0.2766, 0.9957, 0.2982, -1.502e-05, 1.078, -1.49e-05, 1.092, -1.49e-05, 1.092, -1.502e-05, 1.078, 0.9957, 1.004, 0.9957, 0.9882, 0.9957, 0.9882, 0.9957, 1.004])
me_001.materials.append(mat_algo_list)
me_001.auto_texspace = False
me_001.update()

# ---- objects
ob_algo_list = bpy.data.objects.new('algo_list', me_001)

# ---- transforms, parenting, visibility, modifiers, constraints
ob_algo_list.location = (0.0, 0.0, 0.0)
_m = ob_algo_list.modifiers.new('Auto Smooth', 'NODES')
_m.node_group = ng_auto_smooth
_gi = [s.identifier for s in ng_auto_smooth.interface.items_tree if s.item_type == 'SOCKET' and s.in_out == 'INPUT']
_m[_gi[1]] = 0.5236  # 'Angle'

# ---- collection membership
col_collection.objects.link(ob_algo_list)

# ---- scene / render settings (as saved in the file)
scene.frame_start = 1; scene.frame_end = 250; scene.frame_set(1)
scene.render.engine = 'CYCLES'
scene.cycles.sampling_pattern = 'TABULATED_SOBOL'
scene.view_settings.view_transform = 'Standard'
bpy.context.view_layer.update()

# ---- added for rendering (the .blend has no active camera and no usable light): camera, sun
cam_auto = bpy.data.cameras.new('AutoCamera')
cam_auto.lens = 50.0
cam_auto.sensor_width = 36.0
cam_auto.clip_end = 1000.0
ob_auto_camera = bpy.data.objects.new('AutoCamera', cam_auto)
scene.collection.objects.link(ob_auto_camera)
ob_auto_camera.location = (1.80009, -2.16902, 1.43507)
ob_auto_camera.rotation_euler = (1.09748, -7.21219e-08, 0.694738)
scene.camera = ob_auto_camera
light_auto_sun = bpy.data.lights.new('AutoSun', 'SUN')
light_auto_sun.energy = 3.0
light_auto_sun.angle = 0.0523599
ob_auto_sun = bpy.data.objects.new('AutoSun', light_auto_sun)
scene.collection.objects.link(ob_auto_sun)
ob_auto_sun.rotation_euler = (0.872665, 0.174533, 0.523599)
bpy.context.view_layer.update()

